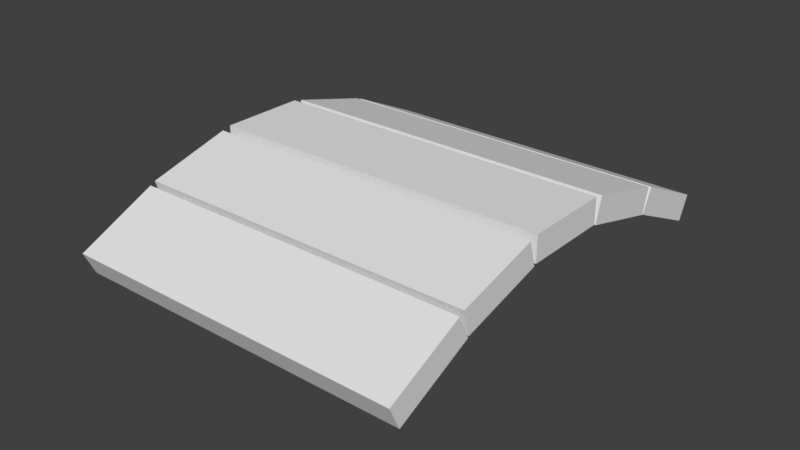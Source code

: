 # Source: bridge.blend  (saved by Blender 2.79.0; exported with 4.5.12 LTS)
import bpy
from mathutils import Matrix  # noqa: F401  (used for matrix-valued properties, if any)

bpy.ops.wm.read_factory_settings(use_empty=True)
scene = bpy.context.scene
scene.name = 'Scene'

# ---- collections
col_collection_1 = bpy.data.collections.new('Collection 1'); scene.collection.children.link(col_collection_1)

# ---- world
world_world = bpy.data.worlds.new('World'); scene.world = world_world
world_world.color = (0.05088, 0.05088, 0.05088)
world_world.use_sun_shadow = False
world_world.sun_shadow_jitter_overblur = 0.0
world_world.cycles.sampling_method = 'MANUAL'

# ---- meshes
me_cube_002 = bpy.data.meshes.new('Cube.002')
me_cube_002.from_pydata([(-1.0, -1.0, -1.0), (-1.0, -1.0, 1.0), (-1.0, 1.0, -1.0), (-1.0, 1.0, 1.0), (1.0, -1.0, -1.0), (1.0, -1.0, 1.0), (1.0, 1.0, -1.0), (1.0, 1.0, 1.0), (-1.0, 1.024, -1.004), (-1.0, 1.128, 0.9659), (-1.0, 2.993, -2.161), (-1.0, 3.097, -0.1918), (1.0, 1.024, -1.004), (1.0, 1.128, 0.9659), (1.0, 2.993, -2.161), (1.0, 3.097, -0.1918), (-1.0, -6.32, -10.54), (-1.0, -6.706, -9.012), (-1.0, -4.788, -6.259), (-1.0, -5.174, -4.727), (1.0, -6.32, -10.54), (1.0, -6.706, -9.012), (1.0, -4.788, -6.259), (1.0, -5.174, -4.727), (-1.0, -4.773, -6.156), (-1.0, -5.073, -4.424), (-1.0, -3.041, -2.823), (-1.0, -3.341, -1.091), (1.0, -4.773, -6.156), (1.0, -5.073, -4.424), (1.0, -3.041, -2.823), (1.0, -3.341, -1.091), (-1.0, -2.994, -2.674), (-1.0, -3.15, -0.7426), (-1.0, -1.063, -0.949), (-1.0, -1.218, 0.9829), (1.0, -2.994, -2.674), (1.0, -3.15, -0.7426), (1.0, -1.063, -0.949), (1.0, -1.218, 0.9829)], [], [(0, 1, 3, 2), (2, 3, 7, 6), (6, 7, 5, 4), (4, 5, 1, 0), (2, 6, 4, 0), (7, 3, 1, 5), (8, 9, 11, 10), (10, 11, 15, 14), (14, 15, 13, 12), (12, 13, 9, 8), (10, 14, 12, 8), (15, 11, 9, 13), (16, 17, 19, 18), (18, 19, 23, 22), (22, 23, 21, 20), (20, 21, 17, 16), (18, 22, 20, 16), (23, 19, 17, 21), (24, 25, 27, 26), (26, 27, 31, 30), (30, 31, 29, 28), (28, 29, 25, 24), (26, 30, 28, 24), (31, 27, 25, 29), (32, 33, 35, 34), (34, 35, 39, 38), (38, 39, 37, 36), (36, 37, 33, 32), (34, 38, 36, 32), (39, 35, 33, 37)])
me_cube_002.use_remesh_preserve_volume = False
me_cube_002.use_remesh_preserve_attributes = False
me_cube_002.use_mirror_vertex_groups = False
me_cube_002.update()

# ---- objects
ob_cube_001 = bpy.data.objects.new('Cube.001', me_cube_002)

# ---- transforms, parenting, visibility, modifiers, constraints
ob_cube_001.location = (0.0, 2.1, 4.7)
ob_cube_001.rotation_euler = (-0.2618, -0.0, 0.0)
ob_cube_001.scale = (4.0, 1.0, 0.3)
ob_cube_001.lineart.crease_threshold = 0.0

# ---- collection membership
col_collection_1.objects.link(ob_cube_001)

# ---- scene / render settings (as saved in the file)
scene.frame_start = 1; scene.frame_end = 250; scene.frame_set(1)
scene.render.engine = 'BLENDER_EEVEE_NEXT'
scene.render.resolution_percentage = 50
scene.render.dither_intensity = 0.0
scene.cycles.use_denoising = False
scene.cycles.samples = 128
scene.cycles.sampling_pattern = 'TABULATED_SOBOL'
scene.cycles.use_adaptive_sampling = False
scene.cycles.use_light_tree = False
scene.cycles.blur_glossy = 0.0
scene.cycles.sample_clamp_indirect = 0.0
scene.view_settings.view_transform = 'Standard'
bpy.context.view_layer.update()

# ---- added for rendering (the .blend has no active camera and no usable light): camera, sun
cam_auto = bpy.data.cameras.new('AutoCamera')
cam_auto.lens = 50.0
cam_auto.sensor_width = 36.0
cam_auto.clip_end = 1000.0
ob_auto_camera = bpy.data.objects.new('AutoCamera', cam_auto)
scene.collection.objects.link(ob_auto_camera)
ob_auto_camera.location = (13.281, -15.9504, 14.4089)
ob_auto_camera.rotation_euler = (1.09748, -7.21219e-08, 0.694738)
scene.camera = ob_auto_camera
light_auto_sun = bpy.data.lights.new('AutoSun', 'SUN')
light_auto_sun.energy = 3.0
light_auto_sun.angle = 0.0523599
ob_auto_sun = bpy.data.objects.new('AutoSun', light_auto_sun)
scene.collection.objects.link(ob_auto_sun)
ob_auto_sun.rotation_euler = (0.872665, 0.174533, 0.523599)
bpy.context.view_layer.update()
